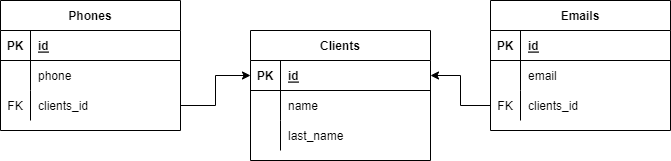

The diagram above was exported from draw.io. Its source (the exported page's mxGraphModel, read from the mxfile embedded in the PNG):
<mxGraphModel dx="1102" dy="585" grid="1" gridSize="10" guides="1" tooltips="1" connect="1" arrows="1" fold="1" page="1" pageScale="1" pageWidth="827" pageHeight="1169" math="0" shadow="0">
  <root>
    <mxCell id="0" />
    <mxCell id="1" parent="0" />
    <mxCell id="bGQ6rDwgMGK4BJpmTNCV-1" value="Clients" style="shape=table;startSize=30;container=1;collapsible=1;childLayout=tableLayout;fixedRows=1;rowLines=0;fontStyle=1;align=center;resizeLast=1;" vertex="1" parent="1">
      <mxGeometry x="340" y="150" width="180" height="130" as="geometry" />
    </mxCell>
    <mxCell id="bGQ6rDwgMGK4BJpmTNCV-2" value="" style="shape=tableRow;horizontal=0;startSize=0;swimlaneHead=0;swimlaneBody=0;fillColor=none;collapsible=0;dropTarget=0;points=[[0,0.5],[1,0.5]];portConstraint=eastwest;top=0;left=0;right=0;bottom=1;" vertex="1" parent="bGQ6rDwgMGK4BJpmTNCV-1">
      <mxGeometry y="30" width="180" height="30" as="geometry" />
    </mxCell>
    <mxCell id="bGQ6rDwgMGK4BJpmTNCV-3" value="PK" style="shape=partialRectangle;connectable=0;fillColor=none;top=0;left=0;bottom=0;right=0;fontStyle=1;overflow=hidden;" vertex="1" parent="bGQ6rDwgMGK4BJpmTNCV-2">
      <mxGeometry width="30" height="30" as="geometry">
        <mxRectangle width="30" height="30" as="alternateBounds" />
      </mxGeometry>
    </mxCell>
    <mxCell id="bGQ6rDwgMGK4BJpmTNCV-4" value="id" style="shape=partialRectangle;connectable=0;fillColor=none;top=0;left=0;bottom=0;right=0;align=left;spacingLeft=6;fontStyle=5;overflow=hidden;" vertex="1" parent="bGQ6rDwgMGK4BJpmTNCV-2">
      <mxGeometry x="30" width="150" height="30" as="geometry">
        <mxRectangle width="150" height="30" as="alternateBounds" />
      </mxGeometry>
    </mxCell>
    <mxCell id="bGQ6rDwgMGK4BJpmTNCV-5" value="" style="shape=tableRow;horizontal=0;startSize=0;swimlaneHead=0;swimlaneBody=0;fillColor=none;collapsible=0;dropTarget=0;points=[[0,0.5],[1,0.5]];portConstraint=eastwest;top=0;left=0;right=0;bottom=0;" vertex="1" parent="bGQ6rDwgMGK4BJpmTNCV-1">
      <mxGeometry y="60" width="180" height="30" as="geometry" />
    </mxCell>
    <mxCell id="bGQ6rDwgMGK4BJpmTNCV-6" value="" style="shape=partialRectangle;connectable=0;fillColor=none;top=0;left=0;bottom=0;right=0;editable=1;overflow=hidden;" vertex="1" parent="bGQ6rDwgMGK4BJpmTNCV-5">
      <mxGeometry width="30" height="30" as="geometry">
        <mxRectangle width="30" height="30" as="alternateBounds" />
      </mxGeometry>
    </mxCell>
    <mxCell id="bGQ6rDwgMGK4BJpmTNCV-7" value="name" style="shape=partialRectangle;connectable=0;fillColor=none;top=0;left=0;bottom=0;right=0;align=left;spacingLeft=6;overflow=hidden;" vertex="1" parent="bGQ6rDwgMGK4BJpmTNCV-5">
      <mxGeometry x="30" width="150" height="30" as="geometry">
        <mxRectangle width="150" height="30" as="alternateBounds" />
      </mxGeometry>
    </mxCell>
    <mxCell id="bGQ6rDwgMGK4BJpmTNCV-8" value="" style="shape=tableRow;horizontal=0;startSize=0;swimlaneHead=0;swimlaneBody=0;fillColor=none;collapsible=0;dropTarget=0;points=[[0,0.5],[1,0.5]];portConstraint=eastwest;top=0;left=0;right=0;bottom=0;" vertex="1" parent="bGQ6rDwgMGK4BJpmTNCV-1">
      <mxGeometry y="90" width="180" height="30" as="geometry" />
    </mxCell>
    <mxCell id="bGQ6rDwgMGK4BJpmTNCV-9" value="" style="shape=partialRectangle;connectable=0;fillColor=none;top=0;left=0;bottom=0;right=0;editable=1;overflow=hidden;" vertex="1" parent="bGQ6rDwgMGK4BJpmTNCV-8">
      <mxGeometry width="30" height="30" as="geometry">
        <mxRectangle width="30" height="30" as="alternateBounds" />
      </mxGeometry>
    </mxCell>
    <mxCell id="bGQ6rDwgMGK4BJpmTNCV-10" value="last_name" style="shape=partialRectangle;connectable=0;fillColor=none;top=0;left=0;bottom=0;right=0;align=left;spacingLeft=6;overflow=hidden;" vertex="1" parent="bGQ6rDwgMGK4BJpmTNCV-8">
      <mxGeometry x="30" width="150" height="30" as="geometry">
        <mxRectangle width="150" height="30" as="alternateBounds" />
      </mxGeometry>
    </mxCell>
    <mxCell id="bGQ6rDwgMGK4BJpmTNCV-17" value="Emails" style="shape=table;startSize=30;container=1;collapsible=1;childLayout=tableLayout;fixedRows=1;rowLines=0;fontStyle=1;align=center;resizeLast=1;" vertex="1" parent="1">
      <mxGeometry x="580" y="120" width="180" height="130" as="geometry" />
    </mxCell>
    <mxCell id="bGQ6rDwgMGK4BJpmTNCV-18" value="" style="shape=tableRow;horizontal=0;startSize=0;swimlaneHead=0;swimlaneBody=0;fillColor=none;collapsible=0;dropTarget=0;points=[[0,0.5],[1,0.5]];portConstraint=eastwest;top=0;left=0;right=0;bottom=1;" vertex="1" parent="bGQ6rDwgMGK4BJpmTNCV-17">
      <mxGeometry y="30" width="180" height="30" as="geometry" />
    </mxCell>
    <mxCell id="bGQ6rDwgMGK4BJpmTNCV-19" value="PK" style="shape=partialRectangle;connectable=0;fillColor=none;top=0;left=0;bottom=0;right=0;fontStyle=1;overflow=hidden;" vertex="1" parent="bGQ6rDwgMGK4BJpmTNCV-18">
      <mxGeometry width="30" height="30" as="geometry">
        <mxRectangle width="30" height="30" as="alternateBounds" />
      </mxGeometry>
    </mxCell>
    <mxCell id="bGQ6rDwgMGK4BJpmTNCV-20" value="id" style="shape=partialRectangle;connectable=0;fillColor=none;top=0;left=0;bottom=0;right=0;align=left;spacingLeft=6;fontStyle=5;overflow=hidden;" vertex="1" parent="bGQ6rDwgMGK4BJpmTNCV-18">
      <mxGeometry x="30" width="150" height="30" as="geometry">
        <mxRectangle width="150" height="30" as="alternateBounds" />
      </mxGeometry>
    </mxCell>
    <mxCell id="bGQ6rDwgMGK4BJpmTNCV-21" value="" style="shape=tableRow;horizontal=0;startSize=0;swimlaneHead=0;swimlaneBody=0;fillColor=none;collapsible=0;dropTarget=0;points=[[0,0.5],[1,0.5]];portConstraint=eastwest;top=0;left=0;right=0;bottom=0;" vertex="1" parent="bGQ6rDwgMGK4BJpmTNCV-17">
      <mxGeometry y="60" width="180" height="30" as="geometry" />
    </mxCell>
    <mxCell id="bGQ6rDwgMGK4BJpmTNCV-22" value="" style="shape=partialRectangle;connectable=0;fillColor=none;top=0;left=0;bottom=0;right=0;editable=1;overflow=hidden;" vertex="1" parent="bGQ6rDwgMGK4BJpmTNCV-21">
      <mxGeometry width="30" height="30" as="geometry">
        <mxRectangle width="30" height="30" as="alternateBounds" />
      </mxGeometry>
    </mxCell>
    <mxCell id="bGQ6rDwgMGK4BJpmTNCV-23" value="email" style="shape=partialRectangle;connectable=0;fillColor=none;top=0;left=0;bottom=0;right=0;align=left;spacingLeft=6;overflow=hidden;" vertex="1" parent="bGQ6rDwgMGK4BJpmTNCV-21">
      <mxGeometry x="30" width="150" height="30" as="geometry">
        <mxRectangle width="150" height="30" as="alternateBounds" />
      </mxGeometry>
    </mxCell>
    <mxCell id="bGQ6rDwgMGK4BJpmTNCV-45" style="shape=tableRow;horizontal=0;startSize=0;swimlaneHead=0;swimlaneBody=0;fillColor=none;collapsible=0;dropTarget=0;points=[[0,0.5],[1,0.5]];portConstraint=eastwest;top=0;left=0;right=0;bottom=0;" vertex="1" parent="bGQ6rDwgMGK4BJpmTNCV-17">
      <mxGeometry y="90" width="180" height="30" as="geometry" />
    </mxCell>
    <mxCell id="bGQ6rDwgMGK4BJpmTNCV-46" value="FK" style="shape=partialRectangle;connectable=0;fillColor=none;top=0;left=0;bottom=0;right=0;editable=1;overflow=hidden;" vertex="1" parent="bGQ6rDwgMGK4BJpmTNCV-45">
      <mxGeometry width="30" height="30" as="geometry">
        <mxRectangle width="30" height="30" as="alternateBounds" />
      </mxGeometry>
    </mxCell>
    <mxCell id="bGQ6rDwgMGK4BJpmTNCV-47" value="clients_id" style="shape=partialRectangle;connectable=0;fillColor=none;top=0;left=0;bottom=0;right=0;align=left;spacingLeft=6;overflow=hidden;" vertex="1" parent="bGQ6rDwgMGK4BJpmTNCV-45">
      <mxGeometry x="30" width="150" height="30" as="geometry">
        <mxRectangle width="150" height="30" as="alternateBounds" />
      </mxGeometry>
    </mxCell>
    <mxCell id="bGQ6rDwgMGK4BJpmTNCV-30" value="Phones" style="shape=table;startSize=30;container=1;collapsible=1;childLayout=tableLayout;fixedRows=1;rowLines=0;fontStyle=1;align=center;resizeLast=1;" vertex="1" parent="1">
      <mxGeometry x="90" y="120" width="180" height="130" as="geometry" />
    </mxCell>
    <mxCell id="bGQ6rDwgMGK4BJpmTNCV-31" value="" style="shape=tableRow;horizontal=0;startSize=0;swimlaneHead=0;swimlaneBody=0;fillColor=none;collapsible=0;dropTarget=0;points=[[0,0.5],[1,0.5]];portConstraint=eastwest;top=0;left=0;right=0;bottom=1;" vertex="1" parent="bGQ6rDwgMGK4BJpmTNCV-30">
      <mxGeometry y="30" width="180" height="30" as="geometry" />
    </mxCell>
    <mxCell id="bGQ6rDwgMGK4BJpmTNCV-32" value="PK" style="shape=partialRectangle;connectable=0;fillColor=none;top=0;left=0;bottom=0;right=0;fontStyle=1;overflow=hidden;" vertex="1" parent="bGQ6rDwgMGK4BJpmTNCV-31">
      <mxGeometry width="30" height="30" as="geometry">
        <mxRectangle width="30" height="30" as="alternateBounds" />
      </mxGeometry>
    </mxCell>
    <mxCell id="bGQ6rDwgMGK4BJpmTNCV-33" value="id" style="shape=partialRectangle;connectable=0;fillColor=none;top=0;left=0;bottom=0;right=0;align=left;spacingLeft=6;fontStyle=5;overflow=hidden;" vertex="1" parent="bGQ6rDwgMGK4BJpmTNCV-31">
      <mxGeometry x="30" width="150" height="30" as="geometry">
        <mxRectangle width="150" height="30" as="alternateBounds" />
      </mxGeometry>
    </mxCell>
    <mxCell id="bGQ6rDwgMGK4BJpmTNCV-34" value="" style="shape=tableRow;horizontal=0;startSize=0;swimlaneHead=0;swimlaneBody=0;fillColor=none;collapsible=0;dropTarget=0;points=[[0,0.5],[1,0.5]];portConstraint=eastwest;top=0;left=0;right=0;bottom=0;" vertex="1" parent="bGQ6rDwgMGK4BJpmTNCV-30">
      <mxGeometry y="60" width="180" height="30" as="geometry" />
    </mxCell>
    <mxCell id="bGQ6rDwgMGK4BJpmTNCV-35" value="" style="shape=partialRectangle;connectable=0;fillColor=none;top=0;left=0;bottom=0;right=0;editable=1;overflow=hidden;" vertex="1" parent="bGQ6rDwgMGK4BJpmTNCV-34">
      <mxGeometry width="30" height="30" as="geometry">
        <mxRectangle width="30" height="30" as="alternateBounds" />
      </mxGeometry>
    </mxCell>
    <mxCell id="bGQ6rDwgMGK4BJpmTNCV-36" value="phone" style="shape=partialRectangle;connectable=0;fillColor=none;top=0;left=0;bottom=0;right=0;align=left;spacingLeft=6;overflow=hidden;" vertex="1" parent="bGQ6rDwgMGK4BJpmTNCV-34">
      <mxGeometry x="30" width="150" height="30" as="geometry">
        <mxRectangle width="150" height="30" as="alternateBounds" />
      </mxGeometry>
    </mxCell>
    <mxCell id="bGQ6rDwgMGK4BJpmTNCV-48" style="shape=tableRow;horizontal=0;startSize=0;swimlaneHead=0;swimlaneBody=0;fillColor=none;collapsible=0;dropTarget=0;points=[[0,0.5],[1,0.5]];portConstraint=eastwest;top=0;left=0;right=0;bottom=0;" vertex="1" parent="bGQ6rDwgMGK4BJpmTNCV-30">
      <mxGeometry y="90" width="180" height="30" as="geometry" />
    </mxCell>
    <mxCell id="bGQ6rDwgMGK4BJpmTNCV-49" value="FK" style="shape=partialRectangle;connectable=0;fillColor=none;top=0;left=0;bottom=0;right=0;editable=1;overflow=hidden;" vertex="1" parent="bGQ6rDwgMGK4BJpmTNCV-48">
      <mxGeometry width="30" height="30" as="geometry">
        <mxRectangle width="30" height="30" as="alternateBounds" />
      </mxGeometry>
    </mxCell>
    <mxCell id="bGQ6rDwgMGK4BJpmTNCV-50" value="clients_id" style="shape=partialRectangle;connectable=0;fillColor=none;top=0;left=0;bottom=0;right=0;align=left;spacingLeft=6;overflow=hidden;" vertex="1" parent="bGQ6rDwgMGK4BJpmTNCV-48">
      <mxGeometry x="30" width="150" height="30" as="geometry">
        <mxRectangle width="150" height="30" as="alternateBounds" />
      </mxGeometry>
    </mxCell>
    <mxCell id="bGQ6rDwgMGK4BJpmTNCV-43" style="edgeStyle=orthogonalEdgeStyle;rounded=0;orthogonalLoop=1;jettySize=auto;html=1;entryX=1;entryY=0.5;entryDx=0;entryDy=0;exitX=0;exitY=0.5;exitDx=0;exitDy=0;" edge="1" parent="1" source="bGQ6rDwgMGK4BJpmTNCV-45" target="bGQ6rDwgMGK4BJpmTNCV-2">
      <mxGeometry relative="1" as="geometry" />
    </mxCell>
    <mxCell id="bGQ6rDwgMGK4BJpmTNCV-44" style="edgeStyle=orthogonalEdgeStyle;rounded=0;orthogonalLoop=1;jettySize=auto;html=1;entryX=0;entryY=0.5;entryDx=0;entryDy=0;exitX=1;exitY=0.5;exitDx=0;exitDy=0;" edge="1" parent="1" source="bGQ6rDwgMGK4BJpmTNCV-48" target="bGQ6rDwgMGK4BJpmTNCV-2">
      <mxGeometry relative="1" as="geometry" />
    </mxCell>
  </root>
</mxGraphModel>